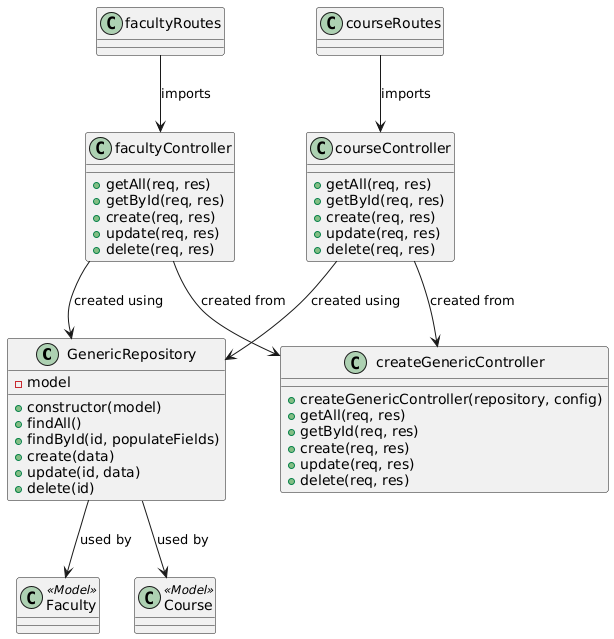

The diagram above was rendered by PlantUML. Its source (embedded in the PNG):
@startuml
class GenericRepository {
  -model
  +constructor(model)
  +findAll()
  +findById(id, populateFields)
  +create(data)
  +update(id, data)
  +delete(id)
}

class createGenericController {
  +createGenericController(repository, config)
  +getAll(req, res)
  +getById(req, res)
  +create(req, res)
  +update(req, res)
  +delete(req, res)
}

class Faculty <<Model>>
class Course <<Model>>

class facultyController {
  +getAll(req, res)
  +getById(req, res)
  +create(req, res)
  +update(req, res)
  +delete(req, res)
}

class courseController {
  +getAll(req, res)
  +getById(req, res)
  +create(req, res)
  +update(req, res)
  +delete(req, res)
}

class facultyRoutes
class courseRoutes

' Associations
GenericRepository --> Faculty : used by
GenericRepository --> Course : used by

facultyController --> GenericRepository : created using
courseController --> GenericRepository : created using

facultyController --> createGenericController : created from
courseController --> createGenericController : created from

facultyRoutes --> facultyController : imports
courseRoutes --> courseController : imports
@enduml